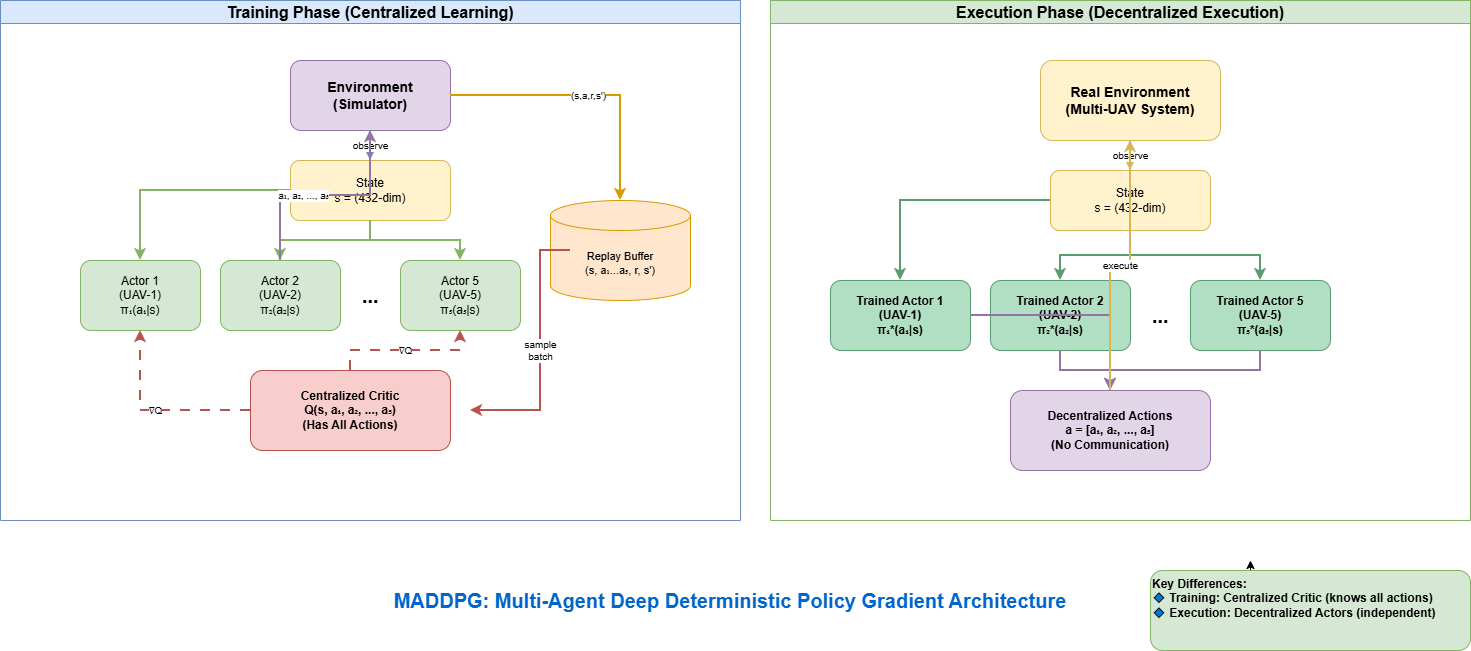

The diagram above was exported from draw.io. Its source (the exported page's mxGraphModel, read from the mxfile embedded in the PNG):
<mxGraphModel dx="1106" dy="571" grid="1" gridSize="10" guides="1" tooltips="1" connect="1" arrows="1" fold="1" page="1" pageScale="1" pageWidth="850" pageHeight="1100" math="0" shadow="0">
  <root>
    <mxCell id="0" />
    <mxCell id="1" parent="0" />
    <mxCell id="ERDWdk-l7Ao9jzTTXSzz-1" parent="1" style="swimlane;whiteSpace=wrap;html=1;fillColor=#dae8fc;strokeColor=#6c8ebf;fontSize=16;fontStyle=1" value="Training Phase (Centralized Learning)" vertex="1">
      <mxGeometry height="520" width="740" x="40" y="20" as="geometry" />
    </mxCell>
    <mxCell id="ERDWdk-l7Ao9jzTTXSzz-2" parent="ERDWdk-l7Ao9jzTTXSzz-1" style="rounded=1;whiteSpace=wrap;html=1;fillColor=#e1d5e7;strokeColor=#9673a6;fontSize=14;fontStyle=1" value="Environment&lt;br&gt;(Simulator)" vertex="1">
      <mxGeometry height="70" width="160" x="290" y="60" as="geometry" />
    </mxCell>
    <mxCell id="ERDWdk-l7Ao9jzTTXSzz-3" parent="ERDWdk-l7Ao9jzTTXSzz-1" style="rounded=1;whiteSpace=wrap;html=1;fillColor=#fff2cc;strokeColor=#d6b656;fontSize=12" value="State&lt;br&gt;s = (432-dim)" vertex="1">
      <mxGeometry height="60" width="160" x="290" y="160" as="geometry" />
    </mxCell>
    <mxCell id="ERDWdk-l7Ao9jzTTXSzz-4" parent="ERDWdk-l7Ao9jzTTXSzz-1" style="rounded=1;whiteSpace=wrap;html=1;fillColor=#d5e8d4;strokeColor=#82b366;fontSize=12" value="Actor 1&lt;br&gt;(UAV-1)&lt;br&gt;π₁(a₁|s)" vertex="1">
      <mxGeometry height="70" width="120" x="80" y="260" as="geometry" />
    </mxCell>
    <mxCell id="ERDWdk-l7Ao9jzTTXSzz-5" parent="ERDWdk-l7Ao9jzTTXSzz-1" style="rounded=1;whiteSpace=wrap;html=1;fillColor=#d5e8d4;strokeColor=#82b366;fontSize=12" value="Actor 2&lt;br&gt;(UAV-2)&lt;br&gt;π₂(a₂|s)" vertex="1">
      <mxGeometry height="70" width="120" x="220" y="260" as="geometry" />
    </mxCell>
    <mxCell id="ERDWdk-l7Ao9jzTTXSzz-6" parent="ERDWdk-l7Ao9jzTTXSzz-1" style="text;html=1;strokeColor=none;fillColor=none;align=center;verticalAlign=middle;whiteSpace=wrap;rounded=0;fontSize=20;fontStyle=1" value="..." vertex="1">
      <mxGeometry height="40" width="40" x="350" y="275" as="geometry" />
    </mxCell>
    <mxCell id="ERDWdk-l7Ao9jzTTXSzz-7" parent="ERDWdk-l7Ao9jzTTXSzz-1" style="rounded=1;whiteSpace=wrap;html=1;fillColor=#d5e8d4;strokeColor=#82b366;fontSize=12" value="Actor 5&lt;br&gt;(UAV-5)&lt;br&gt;π₅(a₅|s)" vertex="1">
      <mxGeometry height="70" width="120" x="400" y="260" as="geometry" />
    </mxCell>
    <mxCell id="ERDWdk-l7Ao9jzTTXSzz-8" parent="ERDWdk-l7Ao9jzTTXSzz-1" style="rounded=1;whiteSpace=wrap;html=1;fillColor=#f8cecc;strokeColor=#b85450;fontSize=12;fontStyle=1" value="Centralized Critic&lt;br&gt;Q(s, a₁, a₂, ..., a₅)&lt;br&gt;(Has All Actions)" vertex="1">
      <mxGeometry height="80" width="200" x="250" y="370" as="geometry" />
    </mxCell>
    <mxCell id="ERDWdk-l7Ao9jzTTXSzz-9" parent="ERDWdk-l7Ao9jzTTXSzz-1" style="shape=cylinder3;whiteSpace=wrap;html=1;boundedLbl=1;backgroundOutline=1;size=15;fillColor=#ffe6cc;strokeColor=#d79b00;fontSize=11" value="Replay Buffer&lt;br&gt;(s, a₁...a₅, r, s')" vertex="1">
      <mxGeometry height="100" width="140" x="550" y="200" as="geometry" />
    </mxCell>
    <mxCell id="ERDWdk-l7Ao9jzTTXSzz-10" edge="1" parent="ERDWdk-l7Ao9jzTTXSzz-1" source="ERDWdk-l7Ao9jzTTXSzz-2" style="edgeStyle=orthogonalEdgeStyle;rounded=0;orthogonalLoop=1;jettySize=auto;html=1;fontSize=10;strokeWidth=2;strokeColor=#6c8ebf;" target="ERDWdk-l7Ao9jzTTXSzz-3" value="observe">
      <mxGeometry relative="1" as="geometry" />
    </mxCell>
    <mxCell id="ERDWdk-l7Ao9jzTTXSzz-11" edge="1" parent="ERDWdk-l7Ao9jzTTXSzz-1" source="ERDWdk-l7Ao9jzTTXSzz-3" style="edgeStyle=orthogonalEdgeStyle;rounded=0;orthogonalLoop=1;jettySize=auto;html=1;strokeWidth=2;strokeColor=#82b366;" target="ERDWdk-l7Ao9jzTTXSzz-4" value="">
      <mxGeometry relative="1" as="geometry" />
    </mxCell>
    <mxCell id="ERDWdk-l7Ao9jzTTXSzz-12" edge="1" parent="ERDWdk-l7Ao9jzTTXSzz-1" source="ERDWdk-l7Ao9jzTTXSzz-3" style="edgeStyle=orthogonalEdgeStyle;rounded=0;orthogonalLoop=1;jettySize=auto;html=1;strokeWidth=2;strokeColor=#82b366;" target="ERDWdk-l7Ao9jzTTXSzz-5" value="">
      <mxGeometry relative="1" as="geometry" />
    </mxCell>
    <mxCell id="ERDWdk-l7Ao9jzTTXSzz-13" edge="1" parent="ERDWdk-l7Ao9jzTTXSzz-1" source="ERDWdk-l7Ao9jzTTXSzz-3" style="edgeStyle=orthogonalEdgeStyle;rounded=0;orthogonalLoop=1;jettySize=auto;html=1;strokeWidth=2;strokeColor=#82b366;" target="ERDWdk-l7Ao9jzTTXSzz-7" value="">
      <mxGeometry relative="1" as="geometry" />
    </mxCell>
    <mxCell id="ERDWdk-l7Ao9jzTTXSzz-14" edge="1" parent="ERDWdk-l7Ao9jzTTXSzz-1" source="ERDWdk-l7Ao9jzTTXSzz-5" style="edgeStyle=orthogonalEdgeStyle;rounded=0;orthogonalLoop=1;jettySize=auto;html=1;entryX=0.5;entryY=1;entryDx=0;entryDy=0;fontSize=10;strokeWidth=2;strokeColor=#9673a6;" target="ERDWdk-l7Ao9jzTTXSzz-2" value="a₁, a₂, ..., a₅">
      <mxGeometry relative="1" x="-0.2" as="geometry">
        <mxPoint as="offset" />
      </mxGeometry>
    </mxCell>
    <mxCell id="ERDWdk-l7Ao9jzTTXSzz-15" edge="1" parent="ERDWdk-l7Ao9jzTTXSzz-1" source="ERDWdk-l7Ao9jzTTXSzz-2" style="edgeStyle=orthogonalEdgeStyle;rounded=0;orthogonalLoop=1;jettySize=auto;html=1;fontSize=10;strokeWidth=2;strokeColor=#d79b00;" target="ERDWdk-l7Ao9jzTTXSzz-9" value="(s,a,r,s')">
      <mxGeometry relative="1" as="geometry" />
    </mxCell>
    <mxCell id="ERDWdk-l7Ao9jzTTXSzz-16" edge="1" parent="ERDWdk-l7Ao9jzTTXSzz-1" style="edgeStyle=orthogonalEdgeStyle;rounded=0;orthogonalLoop=1;jettySize=auto;html=1;entryX=1;entryY=0.5;entryDx=0;entryDy=0;fontSize=10;strokeWidth=2;strokeColor=#b85450;" value="sample&lt;br&gt;batch">
      <mxGeometry relative="1" as="geometry">
        <Array as="points">
          <mxPoint x="540" y="250" />
          <mxPoint x="540" y="410" />
        </Array>
        <mxPoint x="570" y="250" as="sourcePoint" />
        <mxPoint x="470" y="410" as="targetPoint" />
      </mxGeometry>
    </mxCell>
    <mxCell id="ERDWdk-l7Ao9jzTTXSzz-17" edge="1" parent="ERDWdk-l7Ao9jzTTXSzz-1" source="ERDWdk-l7Ao9jzTTXSzz-8" style="edgeStyle=orthogonalEdgeStyle;rounded=0;orthogonalLoop=1;jettySize=auto;html=1;entryX=0.5;entryY=1;entryDx=0;entryDy=0;fontSize=10;strokeWidth=2;strokeColor=#b85450;dashed=1;dashPattern=5 5;" target="ERDWdk-l7Ao9jzTTXSzz-4" value="∇Q">
      <mxGeometry relative="1" as="geometry" />
    </mxCell>
    <mxCell id="ERDWdk-l7Ao9jzTTXSzz-18" edge="1" parent="ERDWdk-l7Ao9jzTTXSzz-1" source="ERDWdk-l7Ao9jzTTXSzz-8" style="edgeStyle=orthogonalEdgeStyle;rounded=0;orthogonalLoop=1;jettySize=auto;html=1;entryX=0.5;entryY=1;entryDx=0;entryDy=0;fontSize=10;strokeWidth=2;strokeColor=#b85450;dashed=1;dashPattern=5 5;" target="ERDWdk-l7Ao9jzTTXSzz-7" value="∇Q">
      <mxGeometry relative="1" as="geometry" />
    </mxCell>
    <mxCell id="ERDWdk-l7Ao9jzTTXSzz-19" parent="1" style="swimlane;whiteSpace=wrap;html=1;fillColor=#d5e8d4;strokeColor=#82b366;fontSize=16;fontStyle=1" value="Execution Phase (Decentralized Execution)" vertex="1">
      <mxGeometry height="520" width="700" x="810" y="20" as="geometry" />
    </mxCell>
    <mxCell id="ERDWdk-l7Ao9jzTTXSzz-20" parent="ERDWdk-l7Ao9jzTTXSzz-19" style="rounded=1;whiteSpace=wrap;html=1;fillColor=#fff2cc;strokeColor=#d6b656;fontSize=14;fontStyle=1" value="Real Environment&lt;br&gt;(Multi-UAV System)" vertex="1">
      <mxGeometry height="80" width="180" x="270" y="60" as="geometry" />
    </mxCell>
    <mxCell id="ERDWdk-l7Ao9jzTTXSzz-21" parent="ERDWdk-l7Ao9jzTTXSzz-19" style="rounded=1;whiteSpace=wrap;html=1;fillColor=#fff2cc;strokeColor=#d6b656;fontSize=12" value="State&lt;br&gt;s = (432-dim)" vertex="1">
      <mxGeometry height="60" width="160" x="280" y="170" as="geometry" />
    </mxCell>
    <mxCell id="ERDWdk-l7Ao9jzTTXSzz-22" parent="ERDWdk-l7Ao9jzTTXSzz-19" style="rounded=1;whiteSpace=wrap;html=1;fillColor=#b1dfc4;strokeColor=#5a9e6f;fontSize=12;fontStyle=1" value="Trained Actor 1&lt;br&gt;(UAV-1)&lt;br&gt;π₁*(a₁|s)" vertex="1">
      <mxGeometry height="70" width="140" x="60" y="280" as="geometry" />
    </mxCell>
    <mxCell id="ERDWdk-l7Ao9jzTTXSzz-23" parent="ERDWdk-l7Ao9jzTTXSzz-19" style="rounded=1;whiteSpace=wrap;html=1;fillColor=#b1dfc4;strokeColor=#5a9e6f;fontSize=12;fontStyle=1" value="Trained Actor 2&lt;br&gt;(UAV-2)&lt;br&gt;π₂*(a₂|s)" vertex="1">
      <mxGeometry height="70" width="140" x="220" y="280" as="geometry" />
    </mxCell>
    <mxCell id="ERDWdk-l7Ao9jzTTXSzz-24" parent="ERDWdk-l7Ao9jzTTXSzz-19" style="text;html=1;strokeColor=none;fillColor=none;align=center;verticalAlign=middle;whiteSpace=wrap;rounded=0;fontSize=20;fontStyle=1" value="..." vertex="1">
      <mxGeometry height="40" width="40" x="370" y="295" as="geometry" />
    </mxCell>
    <mxCell id="ERDWdk-l7Ao9jzTTXSzz-25" parent="ERDWdk-l7Ao9jzTTXSzz-19" style="rounded=1;whiteSpace=wrap;html=1;fillColor=#b1dfc4;strokeColor=#5a9e6f;fontSize=12;fontStyle=1" value="Trained Actor 5&lt;br&gt;(UAV-5)&lt;br&gt;π₅*(a₅|s)" vertex="1">
      <mxGeometry height="70" width="140" x="420" y="280" as="geometry" />
    </mxCell>
    <mxCell id="ERDWdk-l7Ao9jzTTXSzz-26" parent="ERDWdk-l7Ao9jzTTXSzz-19" style="rounded=1;whiteSpace=wrap;html=1;fillColor=#e1d5e7;strokeColor=#9673a6;fontSize=12;fontStyle=1" value="Decentralized Actions&lt;br&gt;a = [a₁, a₂, ..., a₅]&lt;br&gt;(No Communication)" vertex="1">
      <mxGeometry height="80" width="200" x="240" y="390" as="geometry" />
    </mxCell>
    <mxCell id="ERDWdk-l7Ao9jzTTXSzz-27" edge="1" parent="ERDWdk-l7Ao9jzTTXSzz-19" source="ERDWdk-l7Ao9jzTTXSzz-20" style="edgeStyle=orthogonalEdgeStyle;rounded=0;orthogonalLoop=1;jettySize=auto;html=1;fontSize=10;strokeWidth=2;strokeColor=#d6b656;" target="ERDWdk-l7Ao9jzTTXSzz-21" value="observe">
      <mxGeometry relative="1" as="geometry" />
    </mxCell>
    <mxCell id="ERDWdk-l7Ao9jzTTXSzz-28" edge="1" parent="ERDWdk-l7Ao9jzTTXSzz-19" source="ERDWdk-l7Ao9jzTTXSzz-21" style="edgeStyle=orthogonalEdgeStyle;rounded=0;orthogonalLoop=1;jettySize=auto;html=1;strokeWidth=2;strokeColor=#5a9e6f;" target="ERDWdk-l7Ao9jzTTXSzz-22" value="">
      <mxGeometry relative="1" as="geometry" />
    </mxCell>
    <mxCell id="ERDWdk-l7Ao9jzTTXSzz-29" edge="1" parent="ERDWdk-l7Ao9jzTTXSzz-19" source="ERDWdk-l7Ao9jzTTXSzz-21" style="edgeStyle=orthogonalEdgeStyle;rounded=0;orthogonalLoop=1;jettySize=auto;html=1;strokeWidth=2;strokeColor=#5a9e6f;" target="ERDWdk-l7Ao9jzTTXSzz-23" value="">
      <mxGeometry relative="1" as="geometry" />
    </mxCell>
    <mxCell id="ERDWdk-l7Ao9jzTTXSzz-30" edge="1" parent="ERDWdk-l7Ao9jzTTXSzz-19" source="ERDWdk-l7Ao9jzTTXSzz-21" style="edgeStyle=orthogonalEdgeStyle;rounded=0;orthogonalLoop=1;jettySize=auto;html=1;strokeWidth=2;strokeColor=#5a9e6f;" target="ERDWdk-l7Ao9jzTTXSzz-25" value="">
      <mxGeometry relative="1" as="geometry" />
    </mxCell>
    <mxCell id="ERDWdk-l7Ao9jzTTXSzz-31" edge="1" parent="ERDWdk-l7Ao9jzTTXSzz-19" source="ERDWdk-l7Ao9jzTTXSzz-22" style="edgeStyle=orthogonalEdgeStyle;rounded=0;orthogonalLoop=1;jettySize=auto;html=1;strokeWidth=2;strokeColor=#9673a6;" target="ERDWdk-l7Ao9jzTTXSzz-26" value="">
      <mxGeometry relative="1" as="geometry" />
    </mxCell>
    <mxCell id="ERDWdk-l7Ao9jzTTXSzz-32" edge="1" parent="ERDWdk-l7Ao9jzTTXSzz-19" source="ERDWdk-l7Ao9jzTTXSzz-23" style="edgeStyle=orthogonalEdgeStyle;rounded=0;orthogonalLoop=1;jettySize=auto;html=1;strokeWidth=2;strokeColor=#9673a6;" target="ERDWdk-l7Ao9jzTTXSzz-26" value="">
      <mxGeometry relative="1" as="geometry" />
    </mxCell>
    <mxCell id="ERDWdk-l7Ao9jzTTXSzz-33" edge="1" parent="ERDWdk-l7Ao9jzTTXSzz-19" source="ERDWdk-l7Ao9jzTTXSzz-25" style="edgeStyle=orthogonalEdgeStyle;rounded=0;orthogonalLoop=1;jettySize=auto;html=1;strokeWidth=2;strokeColor=#9673a6;" target="ERDWdk-l7Ao9jzTTXSzz-26" value="">
      <mxGeometry relative="1" as="geometry" />
    </mxCell>
    <mxCell id="ERDWdk-l7Ao9jzTTXSzz-34" edge="1" parent="ERDWdk-l7Ao9jzTTXSzz-19" source="ERDWdk-l7Ao9jzTTXSzz-26" style="edgeStyle=orthogonalEdgeStyle;rounded=0;orthogonalLoop=1;jettySize=auto;html=1;entryX=0.5;entryY=1;entryDx=0;entryDy=0;fontSize=10;strokeWidth=2;strokeColor=#d6b656;" target="ERDWdk-l7Ao9jzTTXSzz-20" value="execute">
      <mxGeometry relative="1" as="geometry" />
    </mxCell>
    <mxCell id="ERDWdk-l7Ao9jzTTXSzz-35" parent="1" style="text;html=1;strokeColor=none;fillColor=none;align=center;verticalAlign=middle;whiteSpace=wrap;rounded=0;fontSize=20;fontStyle=1;fontColor=#0066CC;" value="MADDPG: Multi-Agent Deep Deterministic Policy Gradient Architecture" vertex="1">
      <mxGeometry height="40" width="1140" x="200" y="600" as="geometry" />
    </mxCell>
    <mxCell id="ERDWdk-l7Ao9jzTTXSzz-37" edge="1" parent="1" source="ERDWdk-l7Ao9jzTTXSzz-36" style="edgeStyle=orthogonalEdgeStyle;rounded=0;orthogonalLoop=1;jettySize=auto;html=1;exitX=0.25;exitY=0;exitDx=0;exitDy=0;">
      <mxGeometry relative="1" as="geometry">
        <mxPoint x="1290" y="580" as="targetPoint" />
      </mxGeometry>
    </mxCell>
    <mxCell id="ERDWdk-l7Ao9jzTTXSzz-36" parent="1" style="text;html=1;strokeColor=#82b366;fillColor=#d5e8d4;align=left;verticalAlign=top;whiteSpace=wrap;rounded=1;fontSize=12;fontStyle=1" value="Key Differences:&lt;br&gt;🔹 Training: Centralized Critic (knows all actions)&lt;br&gt;🔹 Execution: Decentralized Actors (independent)" vertex="1">
      <mxGeometry height="80" width="320" x="1190" y="590" as="geometry" />
    </mxCell>
  </root>
</mxGraphModel>